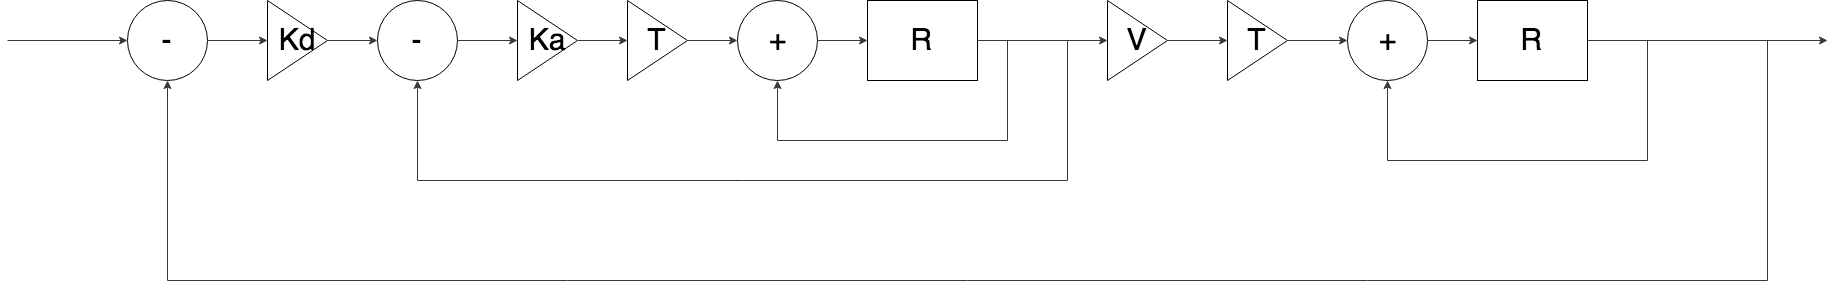

The diagram above was exported from draw.io. Its source (the exported page's mxGraphModel, read from the mxfile embedded in the PNG):
<mxGraphModel dx="1766" dy="1164" grid="1" gridSize="10" guides="1" tooltips="1" connect="1" arrows="1" fold="1" page="1" pageScale="1" pageWidth="3000" pageHeight="1000" background="#ffffff" math="0" shadow="0">
  <root>
    <mxCell id="0" />
    <mxCell id="1" parent="0" />
    <mxCell id="15e219e88fca6717-1" value="&lt;font style=&quot;font-size: 30px&quot;&gt;-&lt;/font&gt;" style="ellipse;whiteSpace=wrap;html=1;strokeColor=#000000;fillColor=#ffffff;gradientColor=none;fontColor=#000000;" vertex="1" parent="1">
      <mxGeometry x="160" y="180" width="80" height="80" as="geometry" />
    </mxCell>
    <mxCell id="15e219e88fca6717-2" value="&lt;font style=&quot;font-size: 30px&quot;&gt;Kd&lt;/font&gt;" style="triangle;whiteSpace=wrap;html=1;strokeColor=#000000;fillColor=#ffffff;gradientColor=none;fontColor=#000000;" vertex="1" parent="1">
      <mxGeometry x="300" y="180" width="60" height="80" as="geometry" />
    </mxCell>
    <mxCell id="15e219e88fca6717-3" value="&lt;font style=&quot;font-size: 30px&quot;&gt;-&lt;/font&gt;" style="ellipse;whiteSpace=wrap;html=1;strokeColor=#000000;fillColor=#ffffff;gradientColor=none;fontColor=#000000;" vertex="1" parent="1">
      <mxGeometry x="410" y="180" width="80" height="80" as="geometry" />
    </mxCell>
    <mxCell id="15e219e88fca6717-4" value="&lt;font style=&quot;font-size: 30px&quot;&gt;Ka&lt;/font&gt;" style="triangle;whiteSpace=wrap;html=1;strokeColor=#000000;fillColor=#ffffff;gradientColor=none;fontColor=#000000;" vertex="1" parent="1">
      <mxGeometry x="550" y="180" width="60" height="80" as="geometry" />
    </mxCell>
    <mxCell id="15e219e88fca6717-5" value="&lt;font style=&quot;font-size: 30px&quot;&gt;T&lt;/font&gt;" style="triangle;whiteSpace=wrap;html=1;strokeColor=#000000;fillColor=#ffffff;gradientColor=none;fontColor=#000000;" vertex="1" parent="1">
      <mxGeometry x="660" y="180" width="60" height="80" as="geometry" />
    </mxCell>
    <mxCell id="15e219e88fca6717-6" value="&lt;font style=&quot;font-size: 30px&quot;&gt;+&lt;/font&gt;" style="ellipse;whiteSpace=wrap;html=1;strokeColor=#000000;fillColor=#ffffff;gradientColor=none;fontColor=#000000;" vertex="1" parent="1">
      <mxGeometry x="770" y="180" width="80" height="80" as="geometry" />
    </mxCell>
    <mxCell id="15e219e88fca6717-7" value="&lt;font style=&quot;font-size: 30px&quot;&gt;R&lt;/font&gt;" style="whiteSpace=wrap;html=1;strokeColor=#000000;fillColor=#ffffff;gradientColor=none;fontColor=#000000;" vertex="1" parent="1">
      <mxGeometry x="900" y="180" width="110" height="80" as="geometry" />
    </mxCell>
    <mxCell id="15e219e88fca6717-8" value="&lt;font style=&quot;font-size: 30px&quot;&gt;V&lt;/font&gt;" style="triangle;whiteSpace=wrap;html=1;strokeColor=#000000;fillColor=#ffffff;gradientColor=none;fontColor=#000000;" vertex="1" parent="1">
      <mxGeometry x="1140" y="180" width="60" height="80" as="geometry" />
    </mxCell>
    <mxCell id="15e219e88fca6717-9" value="&lt;font style=&quot;font-size: 30px&quot;&gt;T&lt;/font&gt;" style="triangle;whiteSpace=wrap;html=1;strokeColor=#000000;fillColor=#ffffff;gradientColor=none;fontColor=#000000;" vertex="1" parent="1">
      <mxGeometry x="1260" y="180" width="60" height="80" as="geometry" />
    </mxCell>
    <mxCell id="15e219e88fca6717-22" style="edgeStyle=orthogonalEdgeStyle;rounded=0;html=1;exitX=1;exitY=0.5;entryX=0;entryY=0.5;jettySize=auto;orthogonalLoop=1;strokeColor=#36393d;fontColor=#000000;" edge="1" parent="1" source="15e219e88fca6717-10" target="15e219e88fca6717-11">
      <mxGeometry relative="1" as="geometry" />
    </mxCell>
    <mxCell id="15e219e88fca6717-10" value="&lt;font style=&quot;font-size: 30px&quot;&gt;+&lt;/font&gt;" style="ellipse;whiteSpace=wrap;html=1;strokeColor=#000000;fillColor=#ffffff;gradientColor=none;fontColor=#000000;" vertex="1" parent="1">
      <mxGeometry x="1380" y="180" width="80" height="80" as="geometry" />
    </mxCell>
    <mxCell id="15e219e88fca6717-25" style="edgeStyle=orthogonalEdgeStyle;rounded=0;html=1;exitX=1;exitY=0.5;jettySize=auto;orthogonalLoop=1;strokeColor=#36393d;fontColor=#000000;" edge="1" parent="1" source="15e219e88fca6717-11">
      <mxGeometry relative="1" as="geometry">
        <mxPoint x="1860" y="220" as="targetPoint" />
      </mxGeometry>
    </mxCell>
    <mxCell id="15e219e88fca6717-11" value="&lt;font style=&quot;font-size: 30px&quot;&gt;R&lt;/font&gt;" style="whiteSpace=wrap;html=1;strokeColor=#000000;fillColor=#ffffff;gradientColor=none;fontColor=#000000;" vertex="1" parent="1">
      <mxGeometry x="1510" y="180" width="110" height="80" as="geometry" />
    </mxCell>
    <mxCell id="15e219e88fca6717-13" value="" style="endArrow=classic;html=1;strokeColor=#36393d;fontColor=#000000;exitX=1;exitY=0.5;entryX=0;entryY=0.5;" edge="1" parent="1" source="15e219e88fca6717-1" target="15e219e88fca6717-2">
      <mxGeometry width="50" height="50" relative="1" as="geometry">
        <mxPoint x="160" y="570" as="sourcePoint" />
        <mxPoint x="210" y="520" as="targetPoint" />
      </mxGeometry>
    </mxCell>
    <mxCell id="15e219e88fca6717-14" value="" style="endArrow=classic;html=1;strokeColor=#36393d;fontColor=#000000;entryX=0;entryY=0.5;" edge="1" parent="1" target="15e219e88fca6717-3">
      <mxGeometry x="250" y="230" width="50" height="50" as="geometry">
        <mxPoint x="360" y="220" as="sourcePoint" />
        <mxPoint x="310" y="230" as="targetPoint" />
        <Array as="points" />
      </mxGeometry>
    </mxCell>
    <mxCell id="15e219e88fca6717-15" value="" style="endArrow=classic;html=1;strokeColor=#36393d;fontColor=#000000;entryX=0;entryY=0.5;exitX=1;exitY=0.5;" edge="1" parent="1" source="15e219e88fca6717-3" target="15e219e88fca6717-4">
      <mxGeometry x="260" y="240" width="50" height="50" as="geometry">
        <mxPoint x="370" y="230" as="sourcePoint" />
        <mxPoint x="420" y="230" as="targetPoint" />
        <Array as="points" />
      </mxGeometry>
    </mxCell>
    <mxCell id="15e219e88fca6717-16" value="" style="endArrow=classic;html=1;strokeColor=#36393d;fontColor=#000000;entryX=0;entryY=0.5;exitX=1;exitY=0.5;" edge="1" parent="1" source="15e219e88fca6717-4" target="15e219e88fca6717-5">
      <mxGeometry x="270" y="250" width="50" height="50" as="geometry">
        <mxPoint x="500" y="230" as="sourcePoint" />
        <mxPoint x="560" y="230" as="targetPoint" />
        <Array as="points" />
      </mxGeometry>
    </mxCell>
    <mxCell id="15e219e88fca6717-17" value="" style="endArrow=classic;html=1;strokeColor=#36393d;fontColor=#000000;entryX=0;entryY=0.5;exitX=1;exitY=0.5;" edge="1" parent="1" source="15e219e88fca6717-5" target="15e219e88fca6717-6">
      <mxGeometry x="280" y="260" width="50" height="50" as="geometry">
        <mxPoint x="620" y="230" as="sourcePoint" />
        <mxPoint x="670" y="230" as="targetPoint" />
        <Array as="points" />
      </mxGeometry>
    </mxCell>
    <mxCell id="15e219e88fca6717-18" value="" style="endArrow=classic;html=1;strokeColor=#36393d;fontColor=#000000;entryX=0;entryY=0.5;exitX=1;exitY=0.5;" edge="1" parent="1" source="15e219e88fca6717-6" target="15e219e88fca6717-7">
      <mxGeometry x="290" y="270" width="50" height="50" as="geometry">
        <mxPoint x="730" y="230" as="sourcePoint" />
        <mxPoint x="780" y="230" as="targetPoint" />
        <Array as="points" />
      </mxGeometry>
    </mxCell>
    <mxCell id="15e219e88fca6717-19" value="" style="endArrow=classic;html=1;strokeColor=#36393d;fontColor=#000000;entryX=0;entryY=0.5;exitX=1;exitY=0.5;" edge="1" parent="1" source="15e219e88fca6717-7" target="15e219e88fca6717-8">
      <mxGeometry x="300" y="280" width="50" height="50" as="geometry">
        <mxPoint x="860" y="230" as="sourcePoint" />
        <mxPoint x="910" y="230" as="targetPoint" />
        <Array as="points" />
      </mxGeometry>
    </mxCell>
    <mxCell id="15e219e88fca6717-20" value="" style="endArrow=classic;html=1;strokeColor=#36393d;fontColor=#000000;entryX=0;entryY=0.5;exitX=1;exitY=0.5;" edge="1" parent="1" source="15e219e88fca6717-8" target="15e219e88fca6717-9">
      <mxGeometry x="310" y="290" width="50" height="50" as="geometry">
        <mxPoint x="1020" y="230" as="sourcePoint" />
        <mxPoint x="1150" y="230" as="targetPoint" />
        <Array as="points" />
      </mxGeometry>
    </mxCell>
    <mxCell id="15e219e88fca6717-21" value="" style="endArrow=classic;html=1;strokeColor=#36393d;fontColor=#000000;entryX=0;entryY=0.5;exitX=1;exitY=0.5;" edge="1" parent="1" source="15e219e88fca6717-9" target="15e219e88fca6717-10">
      <mxGeometry x="320" y="300" width="50" height="50" as="geometry">
        <mxPoint x="1210" y="230" as="sourcePoint" />
        <mxPoint x="1270" y="230" as="targetPoint" />
        <Array as="points" />
      </mxGeometry>
    </mxCell>
    <mxCell id="15e219e88fca6717-23" value="" style="endArrow=classic;html=1;strokeColor=#36393d;fontColor=#000000;rounded=0;entryX=0.5;entryY=1;" edge="1" parent="1" target="15e219e88fca6717-6">
      <mxGeometry width="50" height="50" relative="1" as="geometry">
        <mxPoint x="1040" y="220" as="sourcePoint" />
        <mxPoint x="760" y="320" as="targetPoint" />
        <Array as="points">
          <mxPoint x="1040" y="320" />
          <mxPoint x="810" y="320" />
        </Array>
      </mxGeometry>
    </mxCell>
    <mxCell id="15e219e88fca6717-24" value="" style="endArrow=classic;html=1;strokeColor=#36393d;fontColor=#000000;rounded=0;entryX=0.5;entryY=1;" edge="1" parent="1" target="15e219e88fca6717-10">
      <mxGeometry x="1420" y="240" width="50" height="50" as="geometry">
        <mxPoint x="1680" y="220" as="sourcePoint" />
        <mxPoint x="1420" y="280" as="targetPoint" />
        <Array as="points">
          <mxPoint x="1680" y="340" />
          <mxPoint x="1420" y="340" />
        </Array>
      </mxGeometry>
    </mxCell>
    <mxCell id="15e219e88fca6717-26" value="" style="endArrow=classic;html=1;strokeColor=#36393d;fontColor=#000000;entryX=0.5;entryY=1;rounded=0;" edge="1" parent="1" target="15e219e88fca6717-1">
      <mxGeometry width="50" height="50" relative="1" as="geometry">
        <mxPoint x="1800" y="220" as="sourcePoint" />
        <mxPoint x="190" y="460" as="targetPoint" />
        <Array as="points">
          <mxPoint x="1800" y="460" />
          <mxPoint x="200" y="460" />
        </Array>
      </mxGeometry>
    </mxCell>
    <mxCell id="15e219e88fca6717-27" value="" style="endArrow=classic;html=1;strokeColor=#36393d;fontColor=#000000;entryX=0;entryY=0.5;" edge="1" parent="1" target="15e219e88fca6717-1">
      <mxGeometry width="50" height="50" relative="1" as="geometry">
        <mxPoint x="40" y="220" as="sourcePoint" />
        <mxPoint x="210" y="490" as="targetPoint" />
      </mxGeometry>
    </mxCell>
    <mxCell id="15e219e88fca6717-28" value="" style="endArrow=classic;html=1;strokeColor=#36393d;fontColor=#000000;entryX=0.5;entryY=1;rounded=0;" edge="1" parent="1" target="15e219e88fca6717-3">
      <mxGeometry width="50" height="50" relative="1" as="geometry">
        <mxPoint x="1100" y="220" as="sourcePoint" />
        <mxPoint x="360" y="360" as="targetPoint" />
        <Array as="points">
          <mxPoint x="1100" y="360" />
          <mxPoint x="450" y="360" />
        </Array>
      </mxGeometry>
    </mxCell>
  </root>
</mxGraphModel>